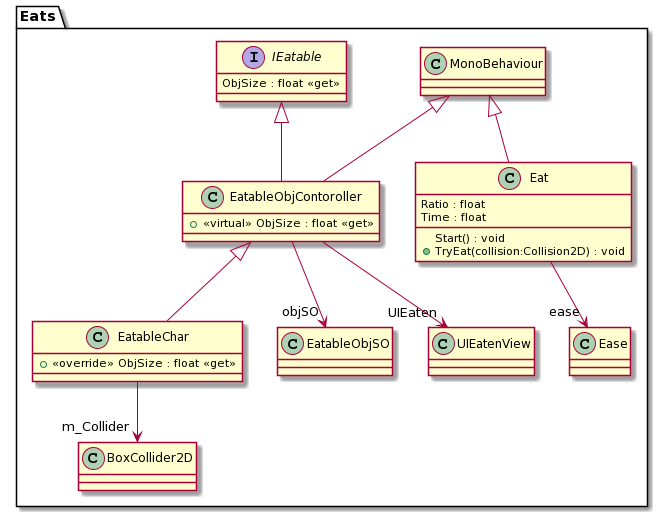

The diagram above was rendered by PlantUML. Its source (embedded in the PNG):
@startuml
namespace Eats{
class Eat {
    Ratio : float
    Time : float
    Start() : void
    + TryEat(collision:Collision2D) : void
}
MonoBehaviour <|-- Eat
Eat --> "ease" Ease

class EatableChar {
    + <<override>> ObjSize : float <<get>>
}
EatableObjContoroller <|-- EatableChar
EatableChar --> "m_Collider" BoxCollider2D

class EatableObjContoroller {
    + <<virtual>> ObjSize : float <<get>>
}
MonoBehaviour <|-- EatableObjContoroller
IEatable <|-- EatableObjContoroller
EatableObjContoroller --> "objSO" EatableObjSO
EatableObjContoroller --> "UIEaten" UIEatenView

interface IEatable {
    ObjSize : float <<get>>
}

}
@enduml